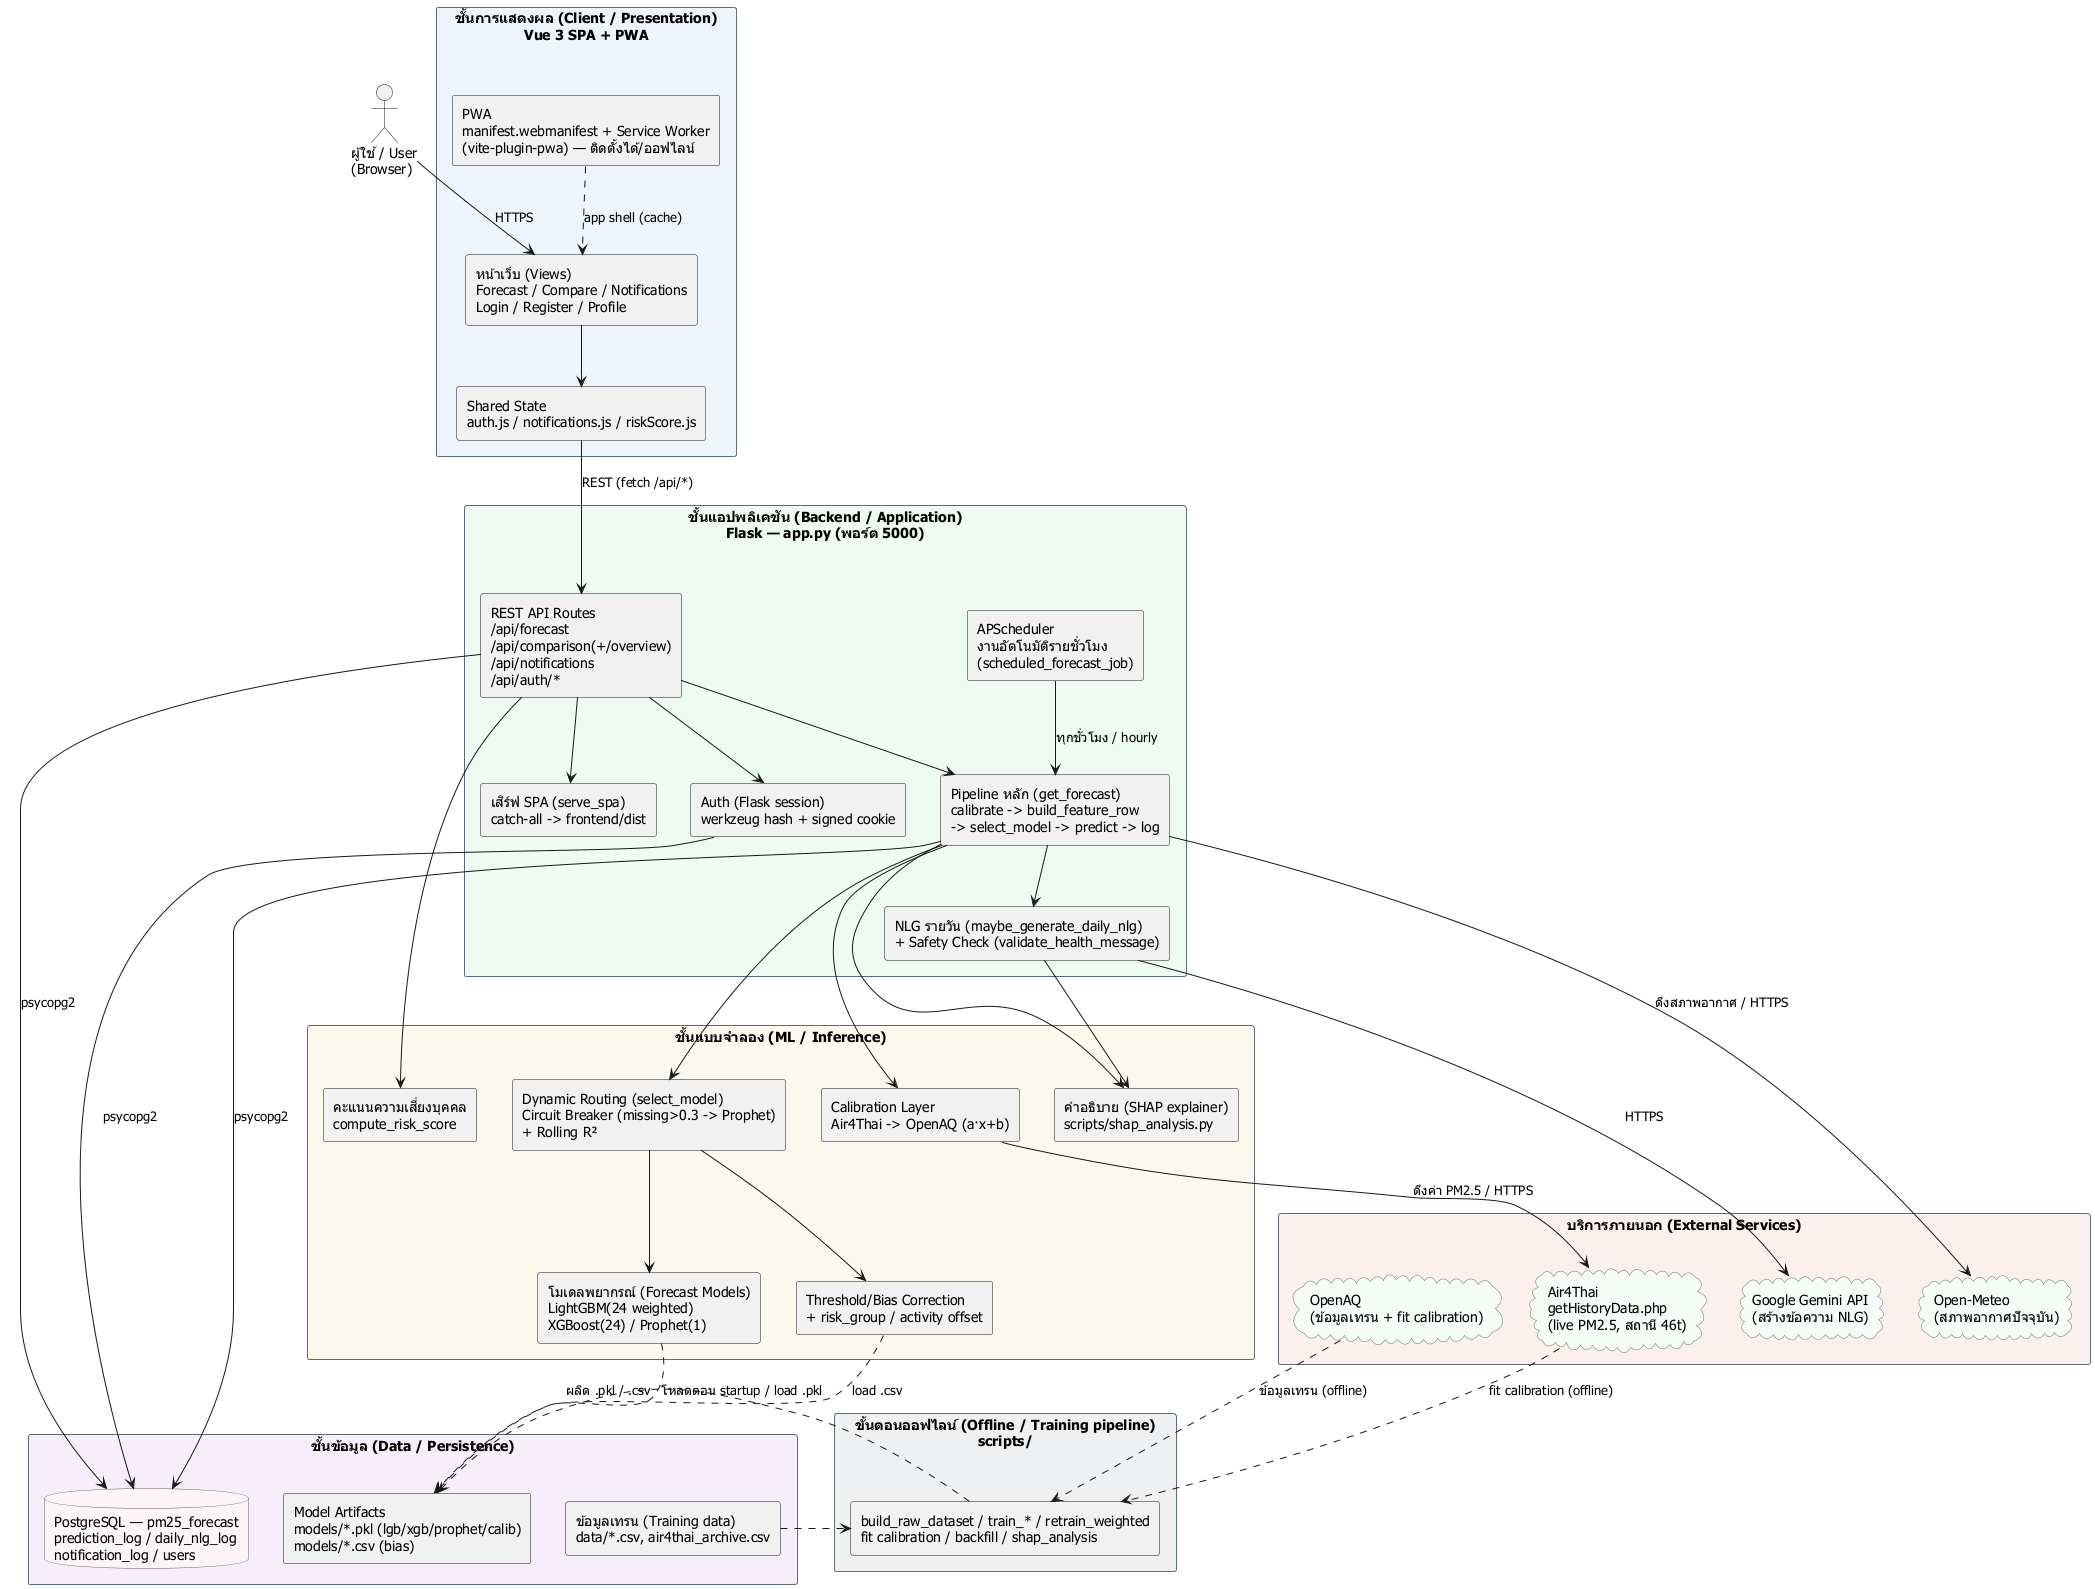

The diagram above was rendered by PlantUML. Its source (embedded in the PNG):
@startuml PM25_Forecast_SystemArchitecture
' ============================================================================
' System Architecture (Layered) — ระบบพยากรณ์ PM2.5 ล่วงหน้า 24 ชม. จ.ขอนแก่น
' PM2.5 24-Hour Forecast & Health Advisory System (Khon Kaen)
'
' หมายเหตุ: diagram สะท้อนสถาปัตยกรรมจริงที่ยืนยันจากโค้ด (app.py, frontend/src/)
'          เส้นทึบ = การไหลข้อมูล/การเรียกตอน runtime, เส้นประ = offline/training-time
' Render: VSCode PlantUML extension / plantuml.com / `plantuml system_architecture.puml`
' ============================================================================

skinparam defaultFontName "Tahoma"
skinparam componentStyle rectangle
skinparam shadowing false
skinparam rectangle {
  BorderColor #5b6b7a
  BackgroundColor #f7f9fb
}
skinparam database {
  BorderColor #7a5b6b
  BackgroundColor #fbf5f7
}
skinparam cloud {
  BorderColor #5b7a5f
  BackgroundColor #f5fbf6
}

' ===========================================================================
' ชั้นที่ 1 — Client / Presentation (Vue 3 PWA)
' ===========================================================================
rectangle "ชั้นการแสดงผล (Client / Presentation)\nVue 3 SPA + PWA" as L1 #eef4fb {
  component "หน้าเว็บ (Views)\nForecast / Compare / Notifications\nLogin / Register / Profile" as Views
  component "Shared State\nauth.js / notifications.js / riskScore.js" as State
  component "PWA\nmanifest.webmanifest + Service Worker\n(vite-plugin-pwa) — ติดตั้งได้/ออฟไลน์" as PWA
}

actor "ผู้ใช้ / User\n(Browser)" as User

' ===========================================================================
' ชั้นที่ 2 — Backend / Application (Flask app.py)
' ===========================================================================
rectangle "ชั้นแอปพลิเคชัน (Backend / Application)\nFlask — app.py (พอร์ต 5000)" as L2 #eefbf3 {
  component "REST API Routes\n/api/forecast\n/api/comparison(+/overview)\n/api/notifications\n/api/auth/*" as API
  component "เสิร์ฟ SPA (serve_spa)\ncatch-all -> frontend/dist" as SPA
  component "Auth (Flask session)\nwerkzeug hash + signed cookie" as Auth
  component "Pipeline หลัก (get_forecast)\ncalibrate -> build_feature_row\n-> select_model -> predict -> log" as Pipeline
  component "APScheduler\nงานอัตโนมัติรายชั่วโมง\n(scheduled_forecast_job)" as Scheduler
  component "NLG รายวัน (maybe_generate_daily_nlg)\n+ Safety Check (validate_health_message)" as NLG
}

' ===========================================================================
' ชั้นที่ 3 — ML / Inference
' ===========================================================================
rectangle "ชั้นแบบจำลอง (ML / Inference)" as L3 #fbf9ee {
  component "Dynamic Routing (select_model)\nCircuit Breaker (missing>0.3 -> Prophet)\n+ Rolling R²" as Routing
  component "โมเดลพยากรณ์ (Forecast Models)\nLightGBM(24 weighted)\nXGBoost(24) / Prophet(1)" as Models
  component "Calibration Layer\nAir4Thai -> OpenAQ (a·x+b)" as Calib
  component "Threshold/Bias Correction\n+ risk_group / activity offset" as Bias
  component "คำอธิบาย (SHAP explainer)\nscripts/shap_analysis.py" as SHAP
  component "คะแนนความเสี่ยงบุคคล\ncompute_risk_score" as Risk
}

' ===========================================================================
' ชั้นที่ 4 — Data / Persistence
' ===========================================================================
rectangle "ชั้นข้อมูล (Data / Persistence)" as L4 #f7eefb {
  database "PostgreSQL — pm25_forecast\nprediction_log / daily_nlg_log\nnotification_log / users" as PG
  component "Model Artifacts\nmodels/*.pkl (lgb/xgb/prophet/calib)\nmodels/*.csv (bias)" as Artifacts
  component "ข้อมูลเทรน (Training data)\ndata/*.csv, air4thai_archive.csv" as TrainData
}

' ===========================================================================
' ชั้นที่ 5 — External Services (3rd-party APIs)
' ===========================================================================
rectangle "บริการภายนอก (External Services)" as L5 #fbf0ee {
  cloud "Air4Thai\ngetHistoryData.php\n(live PM2.5, สถานี 46t)" as Air4Thai
  cloud "Open-Meteo\n(สภาพอากาศปัจจุบัน)" as OpenMeteo
  cloud "Google Gemini API\n(สร้างข้อความ NLG)" as Gemini
  cloud "OpenAQ\n(ข้อมูลเทรน + fit calibration)" as OpenAQ
}

' ===========================================================================
' ชั้น Offline — Training pipeline (ไม่ใช่ runtime)
' ===========================================================================
rectangle "ขั้นตอนออฟไลน์ (Offline / Training pipeline)\nscripts/" as L6 #eef0f2 {
  component "build_raw_dataset / train_* / retrain_weighted\nfit calibration / backfill / shap_analysis" as ScriptsBox
}

' ---------------------------------------------------------------------------
' Runtime flows (เส้นทึบ)
' ---------------------------------------------------------------------------
User --> Views : HTTPS
Views --> State
State --> API : REST (fetch /api/*)
PWA ..> Views : app shell (cache)

API --> Auth
API --> Pipeline
API --> SPA
Scheduler --> Pipeline : ทุกชั่วโมง / hourly
Pipeline --> NLG

Pipeline --> Routing
Routing --> Models
Pipeline --> Calib
Routing --> Bias
Pipeline --> SHAP
API --> Risk
NLG --> SHAP

Calib --> Air4Thai : ดึงค่า PM2.5 / HTTPS
Pipeline --> OpenMeteo : ดึงสภาพอากาศ / HTTPS
NLG --> Gemini : HTTPS

Pipeline --> PG : psycopg2
API --> PG : psycopg2
Auth --> PG : psycopg2
Models ..> Artifacts : โหลดตอน startup / load .pkl
Bias ..> Artifacts : load .csv

' ---------------------------------------------------------------------------
' Offline / training flows (เส้นประ)
' ---------------------------------------------------------------------------
OpenAQ ..> ScriptsBox : ข้อมูลเทรน (offline)
Air4Thai ..> ScriptsBox : fit calibration (offline)
TrainData ..> ScriptsBox
ScriptsBox ..> Artifacts : ผลิต .pkl / .csv

@enduml